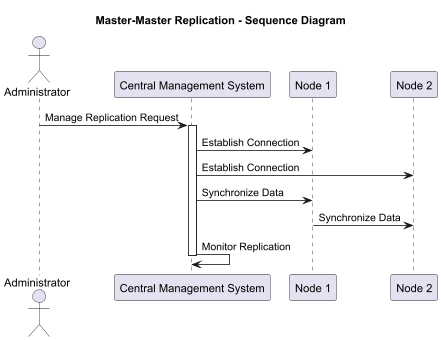

The diagram above was rendered by PlantUML. Its source (embedded in the PNG):
@startuml
title Master-Master Replication - Sequence Diagram

actor Administrator
participant "Central Management System"
participant "Node 1"
participant "Node 2"

Administrator -> "Central Management System": Manage Replication Request
activate "Central Management System"
"Central Management System" -> "Node 1": Establish Connection
"Central Management System" -> "Node 2": Establish Connection
"Central Management System" -> "Node 1": Synchronize Data
"Node 1" -> "Node 2": Synchronize Data
"Central Management System" -> "Central Management System": Monitor Replication
deactivate "Central Management System"

@enduml